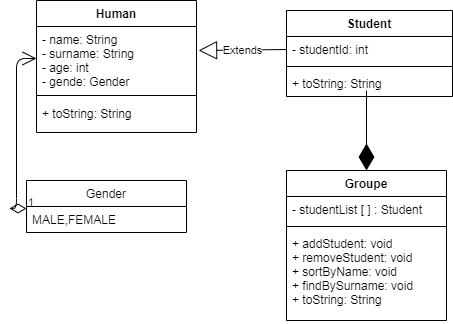

The diagram above was exported from draw.io. Its source (the exported page's mxGraphModel, read from the mxfile embedded in the PNG):
<mxGraphModel dx="868" dy="482" grid="1" gridSize="10" guides="1" tooltips="1" connect="1" arrows="1" fold="1" page="1" pageScale="1" pageWidth="827" pageHeight="1169" math="0" shadow="0">
  <root>
    <mxCell id="swHzQweA82Pvh02UOf8v-0" />
    <mxCell id="swHzQweA82Pvh02UOf8v-1" parent="swHzQweA82Pvh02UOf8v-0" />
    <mxCell id="8tCqpeVJWKzxDx9TOPc2-8" value="Groupe" style="swimlane;fontStyle=1;align=center;verticalAlign=top;childLayout=stackLayout;horizontal=1;startSize=26;horizontalStack=0;resizeParent=1;resizeParentMax=0;resizeLast=0;collapsible=1;marginBottom=0;" vertex="1" parent="swHzQweA82Pvh02UOf8v-1">
      <mxGeometry x="340" y="210" width="160" height="150" as="geometry" />
    </mxCell>
    <mxCell id="8tCqpeVJWKzxDx9TOPc2-9" value="- studentList [ ] : Student" style="text;strokeColor=none;fillColor=none;align=left;verticalAlign=top;spacingLeft=4;spacingRight=4;overflow=hidden;rotatable=0;points=[[0,0.5],[1,0.5]];portConstraint=eastwest;" vertex="1" parent="8tCqpeVJWKzxDx9TOPc2-8">
      <mxGeometry y="26" width="160" height="26" as="geometry" />
    </mxCell>
    <mxCell id="8tCqpeVJWKzxDx9TOPc2-10" value="" style="line;strokeWidth=1;fillColor=none;align=left;verticalAlign=middle;spacingTop=-1;spacingLeft=3;spacingRight=3;rotatable=0;labelPosition=right;points=[];portConstraint=eastwest;" vertex="1" parent="8tCqpeVJWKzxDx9TOPc2-8">
      <mxGeometry y="52" width="160" height="8" as="geometry" />
    </mxCell>
    <mxCell id="8tCqpeVJWKzxDx9TOPc2-11" value="+ addStudent: void&#10;+ removeStudent: void&#10;+ sortByName: void&#10;+ findBySurname: void&#10;+ toString: String&#10;" style="text;strokeColor=none;fillColor=none;align=left;verticalAlign=top;spacingLeft=4;spacingRight=4;overflow=hidden;rotatable=0;points=[[0,0.5],[1,0.5]];portConstraint=eastwest;" vertex="1" parent="8tCqpeVJWKzxDx9TOPc2-8">
      <mxGeometry y="60" width="160" height="90" as="geometry" />
    </mxCell>
    <mxCell id="8tCqpeVJWKzxDx9TOPc2-16" value="Extends" style="endArrow=block;endSize=16;endFill=0;html=1;entryX=1.013;entryY=0.375;entryDx=0;entryDy=0;entryPerimeter=0;exitX=0;exitY=0.5;exitDx=0;exitDy=0;" edge="1" parent="swHzQweA82Pvh02UOf8v-1" source="8tCqpeVJWKzxDx9TOPc2-5" target="8tCqpeVJWKzxDx9TOPc2-1">
      <mxGeometry width="160" relative="1" as="geometry">
        <mxPoint x="334" y="100" as="sourcePoint" />
        <mxPoint x="234" y="100" as="targetPoint" />
      </mxGeometry>
    </mxCell>
    <mxCell id="8tCqpeVJWKzxDx9TOPc2-17" value="1" style="endArrow=open;html=1;endSize=12;startArrow=diamondThin;startSize=14;startFill=0;edgeStyle=orthogonalEdgeStyle;align=left;verticalAlign=bottom;exitX=0;exitY=0.077;exitDx=0;exitDy=0;exitPerimeter=0;entryX=0;entryY=0.5;entryDx=0;entryDy=0;" edge="1" parent="swHzQweA82Pvh02UOf8v-1" source="8tCqpeVJWKzxDx9TOPc2-13" target="8tCqpeVJWKzxDx9TOPc2-1">
      <mxGeometry x="-1" y="3" relative="1" as="geometry">
        <mxPoint x="40" y="210" as="sourcePoint" />
        <mxPoint x="130" y="210" as="targetPoint" />
      </mxGeometry>
    </mxCell>
    <mxCell id="8tCqpeVJWKzxDx9TOPc2-12" value="Gender" style="swimlane;fontStyle=0;childLayout=stackLayout;horizontal=1;startSize=26;fillColor=none;horizontalStack=0;resizeParent=1;resizeParentMax=0;resizeLast=0;collapsible=1;marginBottom=0;" vertex="1" parent="swHzQweA82Pvh02UOf8v-1">
      <mxGeometry x="80" y="220" width="160" height="52" as="geometry" />
    </mxCell>
    <mxCell id="8tCqpeVJWKzxDx9TOPc2-13" value="MALE,FEMALE" style="text;strokeColor=none;fillColor=none;align=left;verticalAlign=top;spacingLeft=4;spacingRight=4;overflow=hidden;rotatable=0;points=[[0,0.5],[1,0.5]];portConstraint=eastwest;" vertex="1" parent="8tCqpeVJWKzxDx9TOPc2-12">
      <mxGeometry y="26" width="160" height="26" as="geometry" />
    </mxCell>
    <mxCell id="8tCqpeVJWKzxDx9TOPc2-0" value="Human" style="swimlane;fontStyle=1;align=center;verticalAlign=top;childLayout=stackLayout;horizontal=1;startSize=26;horizontalStack=0;resizeParent=1;resizeParentMax=0;resizeLast=0;collapsible=1;marginBottom=0;" vertex="1" parent="swHzQweA82Pvh02UOf8v-1">
      <mxGeometry x="90" y="40" width="160" height="132" as="geometry" />
    </mxCell>
    <mxCell id="8tCqpeVJWKzxDx9TOPc2-1" value="- name: String&#10;- surname: String&#10;- age: int&#10;- gende: Gender" style="text;strokeColor=none;fillColor=none;align=left;verticalAlign=top;spacingLeft=4;spacingRight=4;overflow=hidden;rotatable=0;points=[[0,0.5],[1,0.5]];portConstraint=eastwest;" vertex="1" parent="8tCqpeVJWKzxDx9TOPc2-0">
      <mxGeometry y="26" width="160" height="64" as="geometry" />
    </mxCell>
    <mxCell id="8tCqpeVJWKzxDx9TOPc2-2" value="" style="line;strokeWidth=1;fillColor=none;align=left;verticalAlign=middle;spacingTop=-1;spacingLeft=3;spacingRight=3;rotatable=0;labelPosition=right;points=[];portConstraint=eastwest;" vertex="1" parent="8tCqpeVJWKzxDx9TOPc2-0">
      <mxGeometry y="90" width="160" height="10" as="geometry" />
    </mxCell>
    <mxCell id="8tCqpeVJWKzxDx9TOPc2-3" value="+ toString: String" style="text;strokeColor=none;fillColor=none;align=left;verticalAlign=top;spacingLeft=4;spacingRight=4;overflow=hidden;rotatable=0;points=[[0,0.5],[1,0.5]];portConstraint=eastwest;" vertex="1" parent="8tCqpeVJWKzxDx9TOPc2-0">
      <mxGeometry y="100" width="160" height="32" as="geometry" />
    </mxCell>
    <mxCell id="8tCqpeVJWKzxDx9TOPc2-4" value="Student" style="swimlane;fontStyle=1;align=center;verticalAlign=top;childLayout=stackLayout;horizontal=1;startSize=26;horizontalStack=0;resizeParent=1;resizeParentMax=0;resizeLast=0;collapsible=1;marginBottom=0;" vertex="1" parent="swHzQweA82Pvh02UOf8v-1">
      <mxGeometry x="340" y="50" width="166" height="86" as="geometry" />
    </mxCell>
    <mxCell id="8tCqpeVJWKzxDx9TOPc2-5" value="- studentId: int" style="text;strokeColor=none;fillColor=none;align=left;verticalAlign=top;spacingLeft=4;spacingRight=4;overflow=hidden;rotatable=0;points=[[0,0.5],[1,0.5]];portConstraint=eastwest;" vertex="1" parent="8tCqpeVJWKzxDx9TOPc2-4">
      <mxGeometry y="26" width="166" height="26" as="geometry" />
    </mxCell>
    <mxCell id="8tCqpeVJWKzxDx9TOPc2-6" value="" style="line;strokeWidth=1;fillColor=none;align=left;verticalAlign=middle;spacingTop=-1;spacingLeft=3;spacingRight=3;rotatable=0;labelPosition=right;points=[];portConstraint=eastwest;" vertex="1" parent="8tCqpeVJWKzxDx9TOPc2-4">
      <mxGeometry y="52" width="166" height="8" as="geometry" />
    </mxCell>
    <mxCell id="8tCqpeVJWKzxDx9TOPc2-7" value="+ toString: String" style="text;strokeColor=none;fillColor=none;align=left;verticalAlign=top;spacingLeft=4;spacingRight=4;overflow=hidden;rotatable=0;points=[[0,0.5],[1,0.5]];portConstraint=eastwest;" vertex="1" parent="8tCqpeVJWKzxDx9TOPc2-4">
      <mxGeometry y="60" width="166" height="26" as="geometry" />
    </mxCell>
    <mxCell id="8tCqpeVJWKzxDx9TOPc2-18" value="" style="endArrow=diamondThin;endFill=1;endSize=24;html=1;entryX=0.5;entryY=0;entryDx=0;entryDy=0;" edge="1" parent="swHzQweA82Pvh02UOf8v-1" target="8tCqpeVJWKzxDx9TOPc2-8">
      <mxGeometry width="160" relative="1" as="geometry">
        <mxPoint x="420" y="130" as="sourcePoint" />
        <mxPoint x="430" y="172" as="targetPoint" />
      </mxGeometry>
    </mxCell>
  </root>
</mxGraphModel>